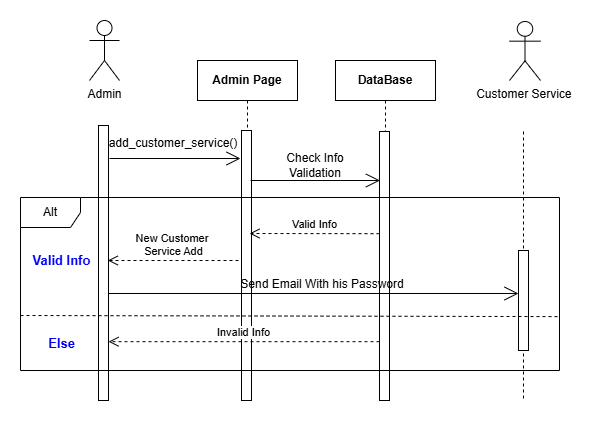

The diagram above was exported from draw.io. Its source (the exported page's mxGraphModel, read from the mxfile embedded in the PNG):
<mxGraphModel dx="1290" dy="541" grid="1" gridSize="10" guides="1" tooltips="1" connect="1" arrows="1" fold="1" page="1" pageScale="1" pageWidth="827" pageHeight="1169" math="0" shadow="0">
  <root>
    <mxCell id="0" />
    <mxCell id="1" parent="0" />
    <mxCell id="uA2bjXdxsiuMJ0LJQNIj-7" value="" style="endArrow=none;dashed=1;html=1;rounded=0;" edge="1" parent="1">
      <mxGeometry width="50" height="50" relative="1" as="geometry">
        <mxPoint x="504" y="151" as="sourcePoint" />
        <mxPoint x="504" y="420" as="targetPoint" />
      </mxGeometry>
    </mxCell>
    <mxCell id="QdoHw3JjCCSeLWdSaNNO-1" value="Admin" style="shape=umlActor;verticalLabelPosition=bottom;verticalAlign=top;html=1;outlineConnect=0;" vertex="1" parent="1">
      <mxGeometry x="70" y="40" width="30" height="60" as="geometry" />
    </mxCell>
    <mxCell id="QdoHw3JjCCSeLWdSaNNO-2" value="" style="html=1;points=[[0,0,0,0,5],[0,1,0,0,-5],[1,0,0,0,5],[1,1,0,0,-5]];perimeter=orthogonalPerimeter;outlineConnect=0;targetShapes=umlLifeline;portConstraint=eastwest;newEdgeStyle={&quot;curved&quot;:0,&quot;rounded&quot;:0};" vertex="1" parent="1">
      <mxGeometry x="79" y="145" width="10" height="275" as="geometry" />
    </mxCell>
    <mxCell id="QdoHw3JjCCSeLWdSaNNO-3" value="Admin Page" style="shape=umlLifeline;perimeter=lifelinePerimeter;whiteSpace=wrap;html=1;container=1;dropTarget=0;collapsible=0;recursiveResize=0;outlineConnect=0;portConstraint=eastwest;newEdgeStyle={&quot;curved&quot;:0,&quot;rounded&quot;:0};fontStyle=1" vertex="1" parent="1">
      <mxGeometry x="178" y="80" width="100" height="300" as="geometry" />
    </mxCell>
    <mxCell id="QdoHw3JjCCSeLWdSaNNO-4" value="" style="html=1;points=[[0,0,0,0,5],[0,1,0,0,-5],[1,0,0,0,5],[1,1,0,0,-5]];perimeter=orthogonalPerimeter;outlineConnect=0;targetShapes=umlLifeline;portConstraint=eastwest;newEdgeStyle={&quot;curved&quot;:0,&quot;rounded&quot;:0};" vertex="1" parent="QdoHw3JjCCSeLWdSaNNO-3">
      <mxGeometry x="44" y="70" width="10" height="270" as="geometry" />
    </mxCell>
    <mxCell id="QdoHw3JjCCSeLWdSaNNO-5" value="add_customer_service()" style="text;html=1;align=center;verticalAlign=middle;whiteSpace=wrap;rounded=0;" vertex="1" parent="1">
      <mxGeometry x="97" y="148" width="114" height="30" as="geometry" />
    </mxCell>
    <mxCell id="QdoHw3JjCCSeLWdSaNNO-7" value="" style="endArrow=open;endFill=1;endSize=12;html=1;rounded=0;" edge="1" parent="1">
      <mxGeometry width="160" relative="1" as="geometry">
        <mxPoint x="90" y="178" as="sourcePoint" />
        <mxPoint x="221" y="178" as="targetPoint" />
      </mxGeometry>
    </mxCell>
    <mxCell id="QdoHw3JjCCSeLWdSaNNO-8" value="DataBase" style="shape=umlLifeline;perimeter=lifelinePerimeter;whiteSpace=wrap;html=1;container=1;dropTarget=0;collapsible=0;recursiveResize=0;outlineConnect=0;portConstraint=eastwest;newEdgeStyle={&quot;curved&quot;:0,&quot;rounded&quot;:0};fontStyle=1" vertex="1" parent="1">
      <mxGeometry x="316" y="80" width="100" height="260" as="geometry" />
    </mxCell>
    <mxCell id="QdoHw3JjCCSeLWdSaNNO-9" value="" style="html=1;points=[[0,0,0,0,5],[0,1,0,0,-5],[1,0,0,0,5],[1,1,0,0,-5]];perimeter=orthogonalPerimeter;outlineConnect=0;targetShapes=umlLifeline;portConstraint=eastwest;newEdgeStyle={&quot;curved&quot;:0,&quot;rounded&quot;:0};" vertex="1" parent="1">
      <mxGeometry x="360" y="151" width="10" height="269" as="geometry" />
    </mxCell>
    <mxCell id="QdoHw3JjCCSeLWdSaNNO-10" value="" style="endArrow=open;endFill=1;endSize=12;html=1;rounded=0;" edge="1" parent="1">
      <mxGeometry width="160" relative="1" as="geometry">
        <mxPoint x="231" y="200" as="sourcePoint" />
        <mxPoint x="360.5" y="200" as="targetPoint" />
      </mxGeometry>
    </mxCell>
    <mxCell id="QdoHw3JjCCSeLWdSaNNO-11" value="Valid Info" style="html=1;verticalAlign=bottom;endArrow=open;dashed=1;endSize=8;curved=0;rounded=0;entryX=0.8;entryY=0.439;entryDx=0;entryDy=0;entryPerimeter=0;" edge="1" parent="1">
      <mxGeometry relative="1" as="geometry">
        <mxPoint x="360" y="253.18" as="sourcePoint" />
        <mxPoint x="230" y="252.99999999999994" as="targetPoint" />
      </mxGeometry>
    </mxCell>
    <mxCell id="QdoHw3JjCCSeLWdSaNNO-12" value="New Customer&amp;nbsp;&lt;div&gt;Service Add&lt;/div&gt;" style="html=1;verticalAlign=bottom;endArrow=open;dashed=1;endSize=8;curved=0;rounded=0;" edge="1" parent="1">
      <mxGeometry relative="1" as="geometry">
        <mxPoint x="219" y="280" as="sourcePoint" />
        <mxPoint x="88.32" y="280" as="targetPoint" />
      </mxGeometry>
    </mxCell>
    <mxCell id="QdoHw3JjCCSeLWdSaNNO-14" value="" style="endArrow=open;endFill=1;endSize=12;html=1;rounded=0;" edge="1" parent="1">
      <mxGeometry width="160" relative="1" as="geometry">
        <mxPoint x="89.25" y="313" as="sourcePoint" />
        <mxPoint x="499" y="313" as="targetPoint" />
      </mxGeometry>
    </mxCell>
    <mxCell id="QdoHw3JjCCSeLWdSaNNO-16" value="Customer Service&amp;nbsp;" style="shape=umlActor;verticalLabelPosition=bottom;verticalAlign=top;html=1;outlineConnect=0;" vertex="1" parent="1">
      <mxGeometry x="490" y="41" width="31" height="59" as="geometry" />
    </mxCell>
    <mxCell id="QdoHw3JjCCSeLWdSaNNO-17" value="" style="html=1;points=[[0,0,0,0,5],[0,1,0,0,-5],[1,0,0,0,5],[1,1,0,0,-5]];perimeter=orthogonalPerimeter;outlineConnect=0;targetShapes=umlLifeline;portConstraint=eastwest;newEdgeStyle={&quot;curved&quot;:0,&quot;rounded&quot;:0};" vertex="1" parent="1">
      <mxGeometry x="499" y="270" width="10" height="100" as="geometry" />
    </mxCell>
    <mxCell id="5J15ynDkQz70UsKN1706-1" value="Check Info Validation" style="text;html=1;align=center;verticalAlign=middle;whiteSpace=wrap;rounded=0;" vertex="1" parent="1">
      <mxGeometry x="256.75" y="170" width="77.5" height="30" as="geometry" />
    </mxCell>
    <mxCell id="QjKM1_l_p9RCnblUBlv1-1" value="Alt" style="shape=umlFrame;whiteSpace=wrap;html=1;pointerEvents=0;" vertex="1" parent="1">
      <mxGeometry x="1" y="217" width="539" height="173" as="geometry" />
    </mxCell>
    <mxCell id="uA2bjXdxsiuMJ0LJQNIj-1" value="" style="html=1;labelBackgroundColor=#ffffff;endArrow=none;endFill=0;jettySize=auto;orthogonalLoop=1;strokeWidth=1;dashed=1;fontSize=14;rounded=0;entryX=0.999;entryY=0.514;entryDx=0;entryDy=0;entryPerimeter=0;" edge="1" parent="1">
      <mxGeometry width="60" height="60" relative="1" as="geometry">
        <mxPoint x="1" y="335" as="sourcePoint" />
        <mxPoint x="539.461" y="336.10799999999995" as="targetPoint" />
      </mxGeometry>
    </mxCell>
    <mxCell id="uA2bjXdxsiuMJ0LJQNIj-2" value="Else" style="text;html=1;align=center;verticalAlign=middle;rounded=0;strokeWidth=1;fontStyle=1;fontSize=13;fontColor=light-dark(#0000FF,#EDEDED);" vertex="1" parent="1">
      <mxGeometry x="17" y="343" width="50" height="40" as="geometry" />
    </mxCell>
    <mxCell id="uA2bjXdxsiuMJ0LJQNIj-3" value="Valid Info" style="text;html=1;align=center;verticalAlign=middle;rounded=0;strokeWidth=1;fontStyle=1;fontSize=13;fontColor=light-dark(#0000FF,#EDEDED);" vertex="1" parent="1">
      <mxGeometry x="17" y="260" width="50" height="40" as="geometry" />
    </mxCell>
    <mxCell id="uA2bjXdxsiuMJ0LJQNIj-5" value="Send Email With his Password" style="text;html=1;align=center;verticalAlign=middle;whiteSpace=wrap;rounded=0;" vertex="1" parent="1">
      <mxGeometry x="197" y="289" width="212.25" height="30" as="geometry" />
    </mxCell>
    <mxCell id="uA2bjXdxsiuMJ0LJQNIj-6" value="Invalid Info" style="html=1;verticalAlign=bottom;endArrow=open;dashed=1;endSize=8;curved=0;rounded=0;" edge="1" parent="1" target="QdoHw3JjCCSeLWdSaNNO-2">
      <mxGeometry relative="1" as="geometry">
        <mxPoint x="360" y="361.18" as="sourcePoint" />
        <mxPoint x="230" y="360.99999999999994" as="targetPoint" />
      </mxGeometry>
    </mxCell>
  </root>
</mxGraphModel>